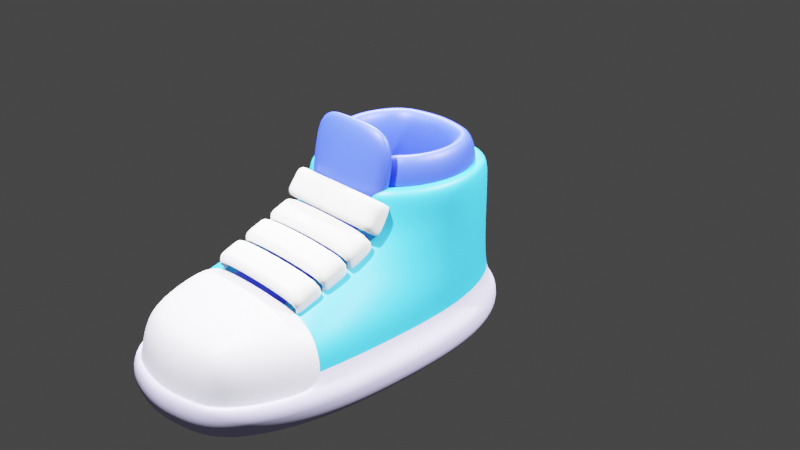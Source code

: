 # Source: shoes.blend  (saved by Blender 2.81.16; exported with 4.5.12 LTS)
import bpy
from mathutils import Matrix  # noqa: F401  (used for matrix-valued properties, if any)

bpy.ops.wm.read_factory_settings(use_empty=True)
scene = bpy.context.scene
scene.name = 'Scene'

# ---- collections
col_collection = bpy.data.collections.new('Collection'); scene.collection.children.link(col_collection)
col_collection_2 = bpy.data.collections.new('Collection 2'); scene.collection.children.link(col_collection_2)

# ---- materials (node trees are filled in below, after node groups)
mat_material_004 = bpy.data.materials.new('Material.004')
mat_material_004.use_transparent_shadow = False
mat_material_001 = bpy.data.materials.new('Material.001')
mat_material_001.use_transparent_shadow = False
mat_material_002 = bpy.data.materials.new('Material.002')
mat_material_002.use_transparent_shadow = False
mat_material_003 = bpy.data.materials.new('Material.003')
mat_material_003.use_transparent_shadow = False

# ---- material node trees
mat_material_004.use_nodes = True; mat_material_004.node_tree.nodes.clear()
_N = mat_material_004.node_tree.nodes; _L = mat_material_004.node_tree.links
n0 = _N.new('ShaderNodeOutputMaterial'); n0.name = 'Material Output'; n0.location = (300, 300)
n1 = _N.new('ShaderNodeBsdfPrincipled'); n1.name = 'Principled BSDF'; n1.location = (10, 300)
n1.distribution = 'GGX'
n1.subsurface_method = 'BURLEY'
n1.inputs[0].default_value = (0.02956, 0.05781, 0.8228, 1.0)
n1.inputs[3].default_value = 1.45
n1.inputs[27].default_value = (0.0, 0.0, 0.0, 1.0)
n1.inputs[28].default_value = 1.0
_L.new(n1.outputs[0], n0.inputs[0])
n0.is_active_output = True
mat_material_001.use_nodes = True; mat_material_001.node_tree.nodes.clear()
_N = mat_material_001.node_tree.nodes; _L = mat_material_001.node_tree.links
n0 = _N.new('ShaderNodeOutputMaterial'); n0.name = 'Material Output'; n0.location = (300, 300)
n1 = _N.new('ShaderNodeBsdfPrincipled'); n1.name = 'Principled BSDF'; n1.location = (10, 300)
n1.distribution = 'GGX'
n1.subsurface_method = 'BURLEY'
n1.inputs[0].default_value = (0.6795, 0.6724, 0.8148, 1.0)
n1.inputs[3].default_value = 1.45
n1.inputs[27].default_value = (0.0, 0.0, 0.0, 1.0)
n1.inputs[28].default_value = 1.0
_L.new(n1.outputs[0], n0.inputs[0])
n0.is_active_output = True
mat_material_002.use_nodes = True; mat_material_002.node_tree.nodes.clear()
_N = mat_material_002.node_tree.nodes; _L = mat_material_002.node_tree.links
n0 = _N.new('ShaderNodeOutputMaterial'); n0.name = 'Material Output'; n0.location = (300, 300)
n1 = _N.new('ShaderNodeBsdfPrincipled'); n1.name = 'Principled BSDF'; n1.location = (10, 300)
n1.distribution = 'GGX'
n1.subsurface_method = 'BURLEY'
n1.inputs[0].default_value = (0.03071, 0.4179, 0.7913, 1.0)
n1.inputs[3].default_value = 1.45
n1.inputs[27].default_value = (0.0, 0.0, 0.0, 1.0)
n1.inputs[28].default_value = 1.0
_L.new(n1.outputs[0], n0.inputs[0])
n0.is_active_output = True
mat_material_003.use_nodes = True; mat_material_003.node_tree.nodes.clear()
_N = mat_material_003.node_tree.nodes; _L = mat_material_003.node_tree.links
n0 = _N.new('ShaderNodeOutputMaterial'); n0.name = 'Material Output'; n0.location = (300, 300)
n1 = _N.new('ShaderNodeBsdfPrincipled'); n1.name = 'Principled BSDF'; n1.location = (10, 300)
n1.distribution = 'GGX'
n1.subsurface_method = 'BURLEY'
n1.inputs[0].default_value = (0.5583, 0.5333, 0.8308, 1.0)
n1.inputs[3].default_value = 1.45
n1.inputs[27].default_value = (0.0, 0.0, 0.0, 1.0)
n1.inputs[28].default_value = 1.0
_L.new(n1.outputs[0], n0.inputs[0])
n0.is_active_output = True

# ---- world
world_world = bpy.data.worlds.new('World'); scene.world = world_world
world_world.use_nodes = True; world_world.node_tree.nodes.clear()
_N = world_world.node_tree.nodes; _L = world_world.node_tree.links
n0 = _N.new('ShaderNodeOutputWorld'); n0.name = 'World Output'; n0.location = (300, 300)
n1 = _N.new('ShaderNodeBackground'); n1.name = 'Background'; n1.location = (10, 300)
n1.inputs[0].default_value = (0.05088, 0.05088, 0.05088, 1.0)
_L.new(n1.outputs[0], n0.inputs[0])
n0.is_active_output = True
world_world.color = (0.05088, 0.05088, 0.05088)
world_world.use_sun_shadow = False
world_world.sun_shadow_jitter_overblur = 0.0

# ---- cameras
cam_camera = bpy.data.cameras.new('Camera')
cam_camera.clip_end = 100.0
cam_camera.ortho_scale = 7.314

# ---- lights
light_light_001 = bpy.data.lights.new('Light.001', 'POINT')
light_light_001.transmission_factor = 0.0
light_light_001.energy = 1e+04
light_light_001.shadow_soft_size = 0.1
light_light_001.shadow_maximum_resolution = 0.006
light_light_001.use_absolute_resolution = True
light_light_002 = bpy.data.lights.new('Light.002', 'POINT')
light_light_002.transmission_factor = 0.0
light_light_002.energy = 1e+04
light_light_002.shadow_soft_size = 0.1
light_light_002.shadow_maximum_resolution = 0.006
light_light_002.use_absolute_resolution = True
light_light = bpy.data.lights.new('Light', 'POINT')
light_light.transmission_factor = 0.0
light_light.energy = 1e+04
light_light.shadow_soft_size = 0.1
light_light.shadow_maximum_resolution = 0.006
light_light.use_absolute_resolution = True

# ---- meshes
me_cube_002 = bpy.data.meshes.new('Cube.002')
me_cube_002.from_pydata([(-0.461, 0.4462, 0.7852), (0.461, 0.4462, 0.7852), (1.397e-05, 0.3934, 0.7852), (-0.3265, 0.05472, -0.09285), (0.3441, 0.05472, -0.09285), (0.008791, 0.006503, -0.07631), (-0.3507, 0.3485, 0.07025), (0.3289, 0.3485, 0.07025), (-0.01092, 0.295, 0.07175), (-0.3377, -0.6976, -0.2683), (0.3378, -0.6976, -0.2683), (1.397e-05, -0.7044, -0.2497)], [], [(0, 6, 8, 2), (2, 8, 7, 1), (4, 7, 8, 5), (5, 8, 6, 3), (3, 9, 11, 5), (5, 11, 10, 4)])
me_cube_002.polygons.foreach_set('use_smooth', [True] * 6)
_uv = me_cube_002.uv_layers.new(name='UVMap')
_uv.uv.foreach_set('vector', [0.625, 0.9387, 0.565, 0.9378, 0.5655, 0.875, 0.625, 0.875, 0.625, 0.875, 0.5655, 0.875, 0.5643, 0.8122, 0.625, 0.8113, 0.5142, 0.8203, 0.5643, 0.8122, 0.5655, 0.875, 0.5216, 0.8758, 0.5216, 0.8758, 0.5655, 0.875, 0.565, 0.9378, 0.5201, 0.9306, 0.5201, 0.9306, 0.5007, 0.9425, 0.5, 0.88, 0.5216, 0.8758, 0.5216, 0.8758, 0.5, 0.88, 0.4951, 0.8336, 0.5142, 0.8203])
me_cube_002.materials.append(mat_material_004)
me_cube_002.use_remesh_fix_poles = True
me_cube_002.use_remesh_preserve_attributes = False
me_cube_002.use_mirror_vertex_groups = False
me_cube_002.update()
me_cube_004 = bpy.data.meshes.new('Cube.004')
me_cube_004.from_pydata([(-0.6992, -0.7809, -0.4991), (-0.7019, 0.5524, -0.4991), (0.6992, -0.7809, -0.4991), (0.7019, 0.5524, -0.4991), (-0.9651, -0.1143, -0.4991), (0.9651, -0.1143, -0.4991), (0.3301, 0.6786, -0.4991), (-0.3301, 0.6786, -0.4991), (8.964e-09, 0.7299, -0.4991), (-0.3566, -0.9034, -0.4991), (0.3566, -0.9034, -0.4991), (-0.6992, -0.7809, 0.4991), (-0.7019, 0.5524, 0.4991), (0.6992, -0.7809, 0.4991), (0.7019, 0.5524, 0.4991), (-0.9651, -0.1143, 0.4991), (0.9651, -0.1143, 0.4991), (0.3301, 0.6786, 0.4991), (-0.3301, 0.6786, 0.4991), (8.964e-09, 0.7299, 0.4991), (-0.3566, -0.9034, 0.4991), (0.3566, -0.9034, 0.4991)], [], [(3, 14, 16, 5), (9, 20, 11, 0), (1, 12, 18, 7), (5, 16, 13, 2), (0, 11, 15, 4), (6, 17, 14, 3), (8, 19, 17, 6), (4, 15, 12, 1), (2, 13, 21, 10), (7, 18, 19, 8)])
me_cube_004.polygons.foreach_set('use_smooth', [True] * 10)
_uv = me_cube_004.uv_layers.new(name='UVMap')
_uv.uv.foreach_set('vector', [0.0, 0.0, 0.0, 0.0, 0.0, 0.0, 0.0, 0.0, 0.0, 0.0, 0.0, 0.0, 0.0, 0.0, 0.0, 0.0, 0.0, 0.0, 0.0, 0.0, 0.0, 0.0, 0.0, 0.0, 0.0, 0.0, 0.0, 0.0, 0.0, 0.0, 0.0, 0.0, 0.0, 0.0, 0.0, 0.0, 0.0, 0.0, 0.0, 0.0, 0.0, 0.0, 0.0, 0.0, 0.0, 0.0, 0.0, 0.0, 0.0, 0.0, 0.0, 0.0, 0.0, 0.0, 0.0, 0.0, 0.0, 0.0, 0.0, 0.0, 0.0, 0.0, 0.0, 0.0, 0.0, 0.0, 0.0, 0.0, 0.0, 0.0, 0.0, 0.0, 0.0, 0.0, 0.0, 0.0, 0.0, 0.0, 0.0, 0.0])
me_cube_004.materials.append(mat_material_004)
me_cube_004.use_remesh_fix_poles = True
me_cube_004.use_remesh_preserve_attributes = False
me_cube_004.use_mirror_vertex_groups = False
me_cube_004.update()
me_cube_005 = bpy.data.meshes.new('Cube.005')
me_cube_005.from_pydata([(0.5001, -0.07741, 0.1198), (-0.4999, -0.07741, 0.1198), (0.6841, -0.2637, -0.2138), (-0.6839, -0.2637, -0.2138), (-0.6402, -0.218, 0.01193), (0.6482, 0.5612, 0.1797), (-0.648, 0.5612, 0.1797), (-0.7186, -0.303, -0.3232), (0.6404, -0.218, 0.01193), (-0.9855, 0.5353, -0.2138), (0.9857, 0.5353, -0.2138), (0.7188, -0.303, -0.3232), (-0.924, 0.5506, 0.01992), (0.9242, 0.5506, 0.01992), (-1.04, 0.5127, -0.3232), (1.04, 0.5127, -0.3232), (0.339, -0.1127, 0.1322), (-0.3389, -0.1127, 0.1322), (7.722e-05, -0.1435, 0.1429), (-0.3358, -0.3925, -0.2138), (0.336, -0.3925, -0.2138), (7.725e-05, -0.4439, -0.2138), (-0.3354, -0.3324, 0.01373), (0.3356, -0.3324, 0.01373), (7.722e-05, -0.3845, 0.01455), (-0.3377, 0.5461, 0.2209), (0.3378, 0.5461, 0.2209), (7.724e-05, 0.5393, 0.2395), (-0.3368, -0.4405, -0.3232), (0.337, -0.4405, -0.3232), (7.724e-05, -0.4908, -0.3232)], [], [(12, 9, 3, 4), (6, 12, 4, 1), (13, 5, 0, 8), (10, 13, 8, 2), (19, 3, 7, 28), (25, 6, 1, 17), (8, 0, 16, 23), (2, 20, 29, 11), (22, 17, 1, 4), (5, 26, 16, 0), (3, 9, 14, 7), (2, 8, 23, 20), (19, 22, 4, 3), (10, 2, 11, 15), (17, 22, 24, 18), (18, 24, 23, 16), (20, 23, 24, 21), (21, 24, 22, 19), (16, 26, 27, 18), (18, 27, 25, 17), (19, 28, 30, 21), (21, 30, 29, 20)])
me_cube_005.polygons.foreach_set('use_smooth', [True] * 22)
_uv = me_cube_005.uv_layers.new(name='UVMap')
_uv.uv.foreach_set('vector', [0.4705, 0.00434, 0.4479, 0.005208, 0.4479, 0.0, 0.4701, 0.0, 0.5026, 0.0, 0.4705, 0.00434, 0.4701, 0.0, 0.5, 0.0, 0.4689, 0.755, 0.4905, 0.7909, 0.4844, 0.8125, 0.4681, 0.7952, 0.4479, 0.75, 0.4689, 0.755, 0.4681, 0.7952, 0.4479, 0.7917, 0.4479, 0.939, 0.4479, 1.0, 0.4375, 1.0, 0.4375, 0.9364, 0.5007, 0.9425, 0.5013, 1.0, 0.4896, 1.0, 0.4893, 0.9623, 0.4681, 0.7952, 0.4844, 0.8125, 0.4858, 0.8352, 0.4683, 0.836, 0.4479, 0.7917, 0.4479, 0.8367, 0.4375, 0.8387, 0.4375, 0.7917, 0.4687, 0.9433, 0.4893, 0.9623, 0.4896, 1.0, 0.4688, 1.0, 0.4905, 0.7909, 0.4951, 0.8336, 0.4858, 0.8352, 0.4844, 0.8125, 0.4479, 0.0, 0.4479, 0.005208, 0.4375, 0.005208, 0.4375, 0.0, 0.4479, 0.7917, 0.4681, 0.7952, 0.4683, 0.836, 0.4479, 0.8367, 0.4479, 0.939, 0.4687, 0.9433, 0.4688, 1.0, 0.4479, 1.0, 0.4479, 0.75, 0.4479, 0.7917, 0.4375, 0.7917, 0.4375, 0.75, 0.4893, 0.9623, 0.4687, 0.9433, 0.4702, 0.881, 0.489, 0.8828, 0.489, 0.8828, 0.4702, 0.881, 0.4683, 0.836, 0.4858, 0.8352, 0.4479, 0.8367, 0.4683, 0.836, 0.4702, 0.881, 0.4487, 0.8802, 0.4487, 0.8802, 0.4702, 0.881, 0.4687, 0.9433, 0.4479, 0.939, 0.4858, 0.8352, 0.4951, 0.8336, 0.5, 0.88, 0.489, 0.8828, 0.489, 0.8828, 0.5, 0.88, 0.5007, 0.9425, 0.4893, 0.9623, 0.4479, 0.939, 0.4375, 0.9364, 0.4387, 0.8802, 0.4487, 0.8802, 0.4487, 0.8802, 0.4387, 0.8802, 0.4375, 0.8387, 0.4479, 0.8367])
me_cube_005.materials.append(mat_material_001)
me_cube_005.use_remesh_fix_poles = True
me_cube_005.use_remesh_preserve_attributes = False
me_cube_005.use_mirror_vertex_groups = False
me_cube_005.update()
me_cube_001 = bpy.data.meshes.new('Cube.001')
me_cube_001.from_pydata([(-0.6967, -1.0, -1.0), (-0.6667, -0.6667, 0.7), (-0.526, 0.5295, -1.0), (-0.6667, 0.6667, 0.7), (0.6967, -1.0, -1.0), (0.6667, -0.6667, 0.7), (0.526, 0.5295, -1.0), (0.6667, 0.6667, 0.7), (-0.76, -1.0, 0.044), (-0.6667, 0.6667, 0.04167), (0.6667, 0.6667, 0.04167), (0.76, -1.0, 0.044), (0.526, -2.529, -1.0), (-0.526, -2.529, -1.0), (-0.684, 0.6863, -0.5333), (0.684, 0.6863, -0.5333), (1.03, -1.0, -0.5333), (-1.03, -1.0, -0.5333), (-0.7534, 0.7649, -0.9417), (-1.15, -1.0, -0.9417), (-0.7534, 0.7649, -0.7083), (0.7534, 0.7649, -0.9417), (0.7534, 0.7649, -0.7083), (1.15, -1.0, -0.9417), (1.15, -1.0, -0.7083), (0.7534, -2.765, -0.7083), (0.7534, -2.765, -0.9417), (-0.7534, -2.765, -0.9417), (-1.15, -1.0, -0.7083), (-0.7534, -2.765, -0.7083), (-0.6666, -0.05015, -1.0), (-0.6767, -0.7014, 0.3766), (-0.9167, 0.0, 0.7), (1.049, -1.0, -0.9927), (0.6914, 0.6984, -0.9927), (0.6666, -0.05015, -1.0), (0.9167, 0.0, 0.7), (-0.6914, 0.6984, -0.9927), (-0.979, -1.0, -0.2885), (-0.6667, 0.6667, 0.374), (0.6667, 0.6667, 0.374), (0.6767, -0.7014, 0.3766), (0.9336, -0.03472, 0.04192), (-0.9336, -0.03472, 0.04192), (-1.049, -1.0, -0.9927), (0.6481, -1.944, -0.1398), (0.6666, -1.95, -1.0), (-0.6481, -1.944, -0.1398), (-0.6666, -1.95, -1.0), (-0.6688, 0.6691, -0.2865), (0.6688, 0.6691, -0.2865), (0.979, -1.0, -0.2885), (-0.7187, -2.726, -0.6427), (-1.09, -1.0, -0.6427), (-0.9856, -1.97, -0.5333), (-0.9856, -0.03037, -0.5333), (0.9856, -0.03037, -0.5333), (0.9856, -1.97, -0.5333), (-1.095, 0.0148, -0.9417), (-0.7664, 0.7796, -0.825), (0.7664, 0.7796, -0.825), (1.095, 0.0148, -0.9417), (1.173, -1.0, -0.825), (0.7664, -2.78, -0.825), (1.095, -2.015, -0.9417), (-1.095, -2.015, -0.9417), (-1.173, -1.0, -0.825), (-0.7664, -2.78, -0.825), (-1.095, -2.015, -0.7083), (-1.095, 0.0148, -0.7083), (1.095, 0.0148, -0.7083), (1.095, -2.015, -0.7083), (1.09, -1.0, -0.6427), (0.7187, 0.7256, -0.6427), (0.6914, -2.698, -0.9927), (-0.6914, -2.698, -0.9927), (0.7187, -2.726, -0.6427), (-0.7187, 0.7256, -0.6427), (-0.9192, -0.006944, 0.374), (0.9192, -0.006944, 0.374), (-0.9241, -1.954, -0.2996), (0.9241, -1.954, -0.2996), (0.9573, -0.04025, -0.2864), (-0.9573, -0.04025, -0.2864), (1.04, -0.007784, -0.6427), (1.0, -0.01285, -0.9927), (-1.0, -0.01285, -0.9927), (-1.04, -1.992, -0.6427), (-1.115, -2.023, -0.825), (-1.115, 0.02327, -0.825), (1.115, 0.02327, -0.825), (1.115, -2.023, -0.825), (1.0, -1.987, -0.9927), (1.04, -1.992, -0.6427), (-1.04, -0.007784, -0.6427), (-1.0, -1.987, -0.9927), (-0.3421, 0.5665, -1.0), (0.3421, 0.5665, -1.0), (-5.588e-09, 0.595, -1.0), (0.3301, 0.7929, 0.7), (-0.3301, 0.7929, 0.7), (7.451e-09, 0.8442, 0.7), (0.3434, -1.0, -1.0), (-0.3434, -1.0, -1.0), (-1.49e-08, -1.0, -1.0), (-0.34, -0.7892, 0.7), (0.34, -0.7892, 0.7), (-0.3353, -1.147, 0.118), (0.3353, -1.147, 0.118), (0.3305, 0.7927, 0.04167), (-0.3305, 0.7927, 0.04167), (-3.589e-08, 0.8441, 0.04167), (-0.3426, -2.566, -1.0), (0.3426, -2.566, -1.0), (2.794e-09, -2.595, -1.0), (0.3323, 0.8164, -0.5333), (-0.3323, 0.8164, -0.5333), (-3.059e-08, 0.8673, -0.5333), (-0.3388, 0.9106, -0.9417), (0.3388, 0.9106, -0.9417), (1.041e-08, 0.9599, -0.9417), (0.3399, -2.91, -0.9417), (-0.3399, -2.91, -0.9417), (-1.86e-08, -2.96, -0.9417), (0.3379, -2.911, -0.7083), (-0.3379, -2.911, -0.7083), (1.465e-08, -2.96, -0.7083), (-0.3359, 0.9116, -0.7083), (0.3359, 0.9116, -0.7083), (2.925e-10, 0.9605, -0.7083), (0.3302, 0.7929, 0.374), (-0.3302, 0.7929, 0.374), (6.706e-08, 0.8441, 0.374), (-0.3398, -0.8293, 0.3802), (0.3398, -0.8293, 0.3802), (0.3431, -0.04863, -1.0), (-0.3431, -0.04863, -1.0), (0.0, -0.04863, -1.0), (0.331, 0.7956, -0.2865), (-0.331, 0.7956, -0.2865), (-2.209e-08, 0.8469, -0.2865), (-0.3378, -1.959, -0.09856), (0.3378, -1.959, -0.09856), (0.3413, -2.824, -0.9927), (-0.3413, -2.824, -0.9927), (8.459e-09, -2.875, -0.9927), (0.3433, -1.951, -1.0), (-0.3433, -1.951, -1.0), (-1.49e-08, -1.951, -1.0), (-0.3406, 0.8243, -0.9927), (0.3406, 0.8243, -0.9927), (2.358e-09, 0.8749, -0.9927), (-0.3389, -2.929, -0.825), (0.3389, -2.929, -0.825), (-4.862e-09, -2.977, -0.825), (0.3374, 0.929, -0.825), (-0.3374, 0.929, -0.825), (2.971e-09, 0.9777, -0.825), (-0.3369, -2.863, -0.6427), (0.3369, -2.863, -0.6427), (4.086e-09, -2.913, -0.6427), (0.3342, 0.8641, -0.6427), (-0.3342, 0.8641, -0.6427), (1.994e-08, 0.9139, -0.6427)], [], [(8, 31, 78, 43), (31, 1, 32, 78), (78, 32, 3, 39), (43, 78, 39, 9), (138, 109, 10, 50), (130, 99, 7, 40), (0, 103, 147, 48), (48, 147, 112, 13), (10, 40, 79, 42), (40, 7, 36, 79), (79, 36, 5, 41), (42, 79, 41, 11), (107, 8, 47, 141), (133, 105, 1, 31), (11, 108, 142, 45), (49, 9, 110, 139), (39, 3, 100, 131), (96, 2, 37, 149), (41, 5, 106, 134), (102, 4, 46, 146), (8, 38, 80, 47), (38, 17, 54, 80), (16, 51, 81, 57), (51, 11, 45, 81), (15, 50, 82, 56), (50, 10, 42, 82), (82, 42, 11, 51), (56, 82, 51, 16), (115, 15, 73, 161), (9, 39, 131, 110), (109, 130, 40, 10), (119, 155, 60, 21), (17, 38, 83, 55), (38, 8, 43, 83), (83, 43, 9, 49), (55, 83, 49, 14), (14, 116, 162, 77), (11, 41, 134, 108), (107, 133, 31, 8), (146, 46, 12, 113), (13, 112, 144, 75), (76, 159, 124, 25), (26, 63, 153, 121), (30, 136, 103, 0), (135, 35, 4, 102), (113, 12, 74, 143), (97, 6, 35, 135), (2, 96, 136, 30), (122, 152, 67, 27), (18, 59, 156, 118), (15, 56, 84, 73), (56, 16, 72, 84), (84, 72, 24, 70), (73, 84, 70, 22), (4, 35, 85, 33), (35, 6, 34, 85), (85, 34, 21, 61), (33, 85, 61, 23), (2, 30, 86, 37), (30, 0, 44, 86), (86, 44, 19, 58), (37, 86, 58, 18), (54, 17, 53, 87), (87, 53, 28, 68), (52, 87, 68, 29), (28, 66, 88, 68), (66, 19, 65, 88), (88, 65, 27, 67), (68, 88, 67, 29), (143, 74, 26, 121), (158, 52, 29, 125), (63, 25, 124, 153), (75, 144, 122, 27), (19, 66, 89, 58), (66, 28, 69, 89), (89, 69, 20, 59), (58, 89, 59, 18), (149, 37, 18, 118), (161, 73, 22, 128), (59, 20, 127, 156), (34, 150, 119, 21), (21, 60, 90, 61), (60, 22, 70, 90), (90, 70, 24, 62), (61, 90, 62, 23), (23, 62, 91, 64), (62, 24, 71, 91), (91, 71, 25, 63), (64, 91, 63, 26), (77, 162, 127, 20), (152, 125, 29, 67), (12, 46, 92, 74), (46, 4, 33, 92), (92, 33, 23, 64), (74, 92, 64, 26), (16, 57, 93, 72), (93, 76, 25, 71), (72, 93, 71, 24), (17, 55, 94, 53), (55, 14, 77, 94), (94, 77, 20, 69), (53, 94, 69, 28), (14, 49, 139, 116), (115, 138, 50, 15), (155, 128, 22, 60), (0, 48, 95, 44), (48, 13, 75, 95), (95, 75, 27, 65), (44, 95, 65, 19), (99, 130, 132, 101), (101, 132, 131, 100), (110, 131, 132, 111), (111, 132, 130, 109), (97, 135, 137, 98), (98, 137, 136, 96), (103, 136, 137, 104), (104, 137, 135, 102), (109, 138, 140, 111), (111, 140, 139, 110), (116, 139, 140, 117), (117, 140, 138, 115), (113, 143, 145, 114), (114, 145, 144, 112), (122, 144, 145, 123), (123, 145, 143, 121), (102, 146, 148, 104), (104, 148, 147, 103), (112, 147, 148, 114), (114, 148, 146, 113), (96, 149, 151, 98), (98, 151, 150, 97), (119, 150, 151, 120), (120, 151, 149, 118), (125, 152, 154, 126), (126, 154, 153, 124), (121, 153, 154, 123), (123, 154, 152, 122), (128, 155, 157, 129), (129, 157, 156, 127), (118, 156, 157, 120), (120, 157, 155, 119), (124, 159, 160, 126), (126, 160, 158, 125), (115, 161, 163, 117), (117, 163, 162, 116), (127, 162, 163, 129), (129, 163, 161, 128), (6, 97, 150, 34)])
me_cube_001.polygons.foreach_set('use_smooth', [True] * 148)
me_cube_001.polygons.foreach_set('material_index', [0, 0, 0, 0, 0, 0, 1, 1, 0, 0, 0, 0, 0, 0, 0, 0, 0, 1, 0, 1, 0, 0, 0, 0, 0, 0, 0, 0, 1, 0, 0, 1, 0, 0, 0, 0, 1, 0, 0, 1, 1, 1, 1, 1, 1, 1, 1, 1, 1, 1, 1, 1, 1, 1, 1, 1, 1, 1, 1, 1, 1, 1, 1, 1, 1, 1, 1, 1, 1, 1, 1, 1, 1, 1, 1, 1, 1, 1, 1, 1, 1, 1, 1, 1, 1, 1, 1, 1, 1, 1, 1, 1, 1, 1, 1, 1, 1, 1, 1, 1, 1, 1, 0, 0, 1, 1, 1, 1, 1, 0, 0, 0, 0, 1, 1, 1, 1, 0, 0, 0, 0, 1, 1, 1, 1, 1, 1, 1, 1, 1, 1, 1, 1, 1, 1, 1, 1, 1, 1, 1, 1, 1, 1, 1, 1, 1, 1, 1])
_uv = me_cube_001.uv_layers.new(name='UVMap')
_uv.uv.foreach_set('vector', [0.5208, 5.821e-10, 0.5651, 0.0, 0.564, 0.125, 0.5113, 0.1259, 0.5651, 0.0, 0.625, 0.0, 0.625, 0.125, 0.564, 0.125, 0.564, 0.125, 0.625, 0.125, 0.625, 0.25, 0.5638, 0.25, 0.5113, 0.1259, 0.564, 0.125, 0.5638, 0.25, 0.5104, 0.25, 0.4714, 0.4369, 0.5104, 0.437, 0.5104, 0.5, 0.4714, 0.5, 0.5638, 0.4369, 0.625, 0.4369, 0.625, 0.5, 0.5638, 0.5, 0.1667, 0.7083, 0.2089, 0.7083, 0.2089, 0.7448, 0.1702, 0.7448, 0.1702, 0.7448, 0.2089, 0.7448, 0.2093, 0.75, 0.1875, 0.75, 0.5104, 0.5, 0.5638, 0.5, 0.5637, 0.625, 0.5101, 0.6241, 0.5638, 0.5, 0.625, 0.5, 0.625, 0.625, 0.5637, 0.625, 0.5637, 0.625, 0.625, 0.625, 0.625, 0.75, 0.5637, 0.75, 0.5101, 0.6241, 0.5637, 0.625, 0.5637, 0.75, 0.5075, 0.75, 0.5201, 0.9306, 0.5208, 1.0, 0.5013, 1.0, 0.5007, 0.9425, 0.565, 0.9378, 0.625, 0.9387, 0.625, 1.0, 0.5651, 1.0, 0.5075, 0.75, 0.5142, 0.8203, 0.4951, 0.8336, 0.4905, 0.7909, 0.4714, 0.25, 0.5104, 0.25, 0.5104, 0.313, 0.4714, 0.3131, 0.5638, 0.25, 0.625, 0.25, 0.625, 0.3131, 0.5638, 0.3131, 0.2093, 0.5577, 0.1875, 0.5625, 0.1702, 0.5452, 0.2107, 0.5291, 0.5637, 0.75, 0.625, 0.75, 0.625, 0.8113, 0.5643, 0.8122, 0.2911, 0.7083, 0.3333, 0.7083, 0.3298, 0.7448, 0.2911, 0.7448, 0.5208, -2.328e-10, 0.472, 0.03819, 0.4705, 0.00434, 0.5026, 0.0, 0.472, 0.03819, 0.4479, 0.04167, 0.4479, 0.005208, 0.4705, 0.00434, 0.4479, 0.7083, 0.4706, 0.7127, 0.4689, 0.755, 0.4479, 0.75, 0.4706, 0.7127, 0.5075, 0.75, 0.4905, 0.7909, 0.4689, 0.755, 0.4479, 0.5, 0.4714, 0.5, 0.4713, 0.6207, 0.4479, 0.6198, 0.4714, 0.5, 0.5104, 0.5, 0.5101, 0.6241, 0.4713, 0.6207, 0.4713, 0.6207, 0.5101, 0.6241, 0.5075, 0.75, 0.4706, 0.7127, 0.4479, 0.6198, 0.4713, 0.6207, 0.4706, 0.7127, 0.4479, 0.7083, 0.4479, 0.4357, 0.4479, 0.5, 0.4375, 0.5, 0.4375, 0.4331, 0.5104, 0.25, 0.5638, 0.25, 0.5638, 0.3131, 0.5104, 0.313, 0.5104, 0.437, 0.5638, 0.4369, 0.5638, 0.5, 0.5104, 0.5, 0.3534, 0.4096, 0.403, 0.428, 0.4017, 0.4965, 0.3333, 0.4583, 0.4479, 0.04167, 0.472, 0.03819, 0.4716, 0.1293, 0.4479, 0.1302, 0.472, 0.03819, 0.5208, 5.821e-10, 0.5113, 0.1259, 0.4716, 0.1293, 0.4716, 0.1293, 0.5113, 0.1259, 0.5104, 0.25, 0.4714, 0.25, 0.4479, 0.1302, 0.4716, 0.1293, 0.4714, 0.25, 0.4479, 0.25, 0.4479, 0.25, 0.4479, 0.3143, 0.4375, 0.3169, 0.4375, 0.25, 0.5075, 0.75, 0.5637, 0.75, 0.5643, 0.8122, 0.5142, 0.8203, 0.5201, 0.9306, 0.565, 0.9378, 0.5651, 1.0, 0.5208, 1.0, 0.2911, 0.7448, 0.3298, 0.7448, 0.3125, 0.75, 0.2907, 0.75, 0.1875, 0.75, 0.2093, 0.75, 0.2106, 0.7504, 0.1702, 0.75, 0.4375, 0.7917, 0.4375, 0.8387, 0.4271, 0.8405, 0.4271, 0.7917, 0.3333, 0.7917, 0.4017, 0.7917, 0.403, 0.8411, 0.3533, 0.8403, 0.1702, 0.6277, 0.2089, 0.627, 0.2089, 0.7083, 0.1667, 0.7083, 0.2911, 0.627, 0.3298, 0.6277, 0.3333, 0.7083, 0.2911, 0.7083, 0.2907, 0.75, 0.3125, 0.75, 0.33, 0.7535, 0.2895, 0.7522, 0.2907, 0.5577, 0.3125, 0.5625, 0.3298, 0.6277, 0.2911, 0.627, 0.1875, 0.5625, 0.2093, 0.5577, 0.2089, 0.627, 0.1702, 0.6277, 0.3721, 0.9343, 0.4045, 0.9332, 0.4049, 1.0, 0.375, 1.0, 0.375, 0.25, 0.4049, 0.25, 0.4045, 0.3195, 0.3721, 0.3159, 0.4479, 0.5, 0.4479, 0.6198, 0.4375, 0.6198, 0.4375, 0.5, 0.4479, 0.6198, 0.4479, 0.7083, 0.4375, 0.7083, 0.4375, 0.6198, 0.4375, 0.6198, 0.4375, 0.7083, 0.4271, 0.7083, 0.4271, 0.6198, 0.4375, 0.5, 0.4375, 0.6198, 0.4271, 0.6198, 0.4271, 0.5, 0.3333, 0.7083, 0.3298, 0.6277, 0.3659, 0.6239, 0.3711, 0.7083, 0.3298, 0.6277, 0.3125, 0.5625, 0.33, 0.5383, 0.3659, 0.6239, 0.3659, 0.6239, 0.33, 0.5383, 0.3333, 0.4583, 0.3802, 0.6172, 0.3711, 0.7083, 0.3659, 0.6239, 0.3802, 0.6172, 0.3854, 0.7083, 0.1875, 0.5625, 0.1702, 0.6277, 0.1352, 0.6257, 0.1702, 0.5452, 0.1702, 0.6277, 0.1667, 0.7083, 0.1302, 0.7083, 0.1352, 0.6257, 0.1352, 0.6257, 0.1302, 0.7083, 0.125, 0.7083, 0.1302, 0.625, 0.1702, 0.5452, 0.1352, 0.6257, 0.1302, 0.625, 0.1667, 0.5417, 0.4479, 0.005208, 0.4479, 0.04167, 0.4375, 0.04167, 0.4375, 0.005208, 0.4375, 0.005208, 0.4375, 0.04167, 0.4271, 0.04167, 0.4271, 0.005208, 0.4375, 0.0, 0.4375, 0.005208, 0.4271, 0.005208, 0.4271, 0.0, 0.4271, 0.04167, 0.4049, 0.04167, 0.4049, 0.005208, 0.4271, 0.005208, 0.4049, 0.04167, 0.375, 0.04167, 0.375, 0.005208, 0.4049, 0.005208, 0.4049, 0.005208, 0.375, 0.005208, 0.375, 0.0, 0.4049, 0.0, 0.4271, 0.005208, 0.4049, 0.005208, 0.4049, 0.0, 0.4271, 0.0, 0.2895, 0.7522, 0.33, 0.7535, 0.3333, 0.7917, 0.2876, 0.7717, 0.4375, 0.9364, 0.4375, 1.0, 0.4271, 1.0, 0.4271, 0.9339, 0.4017, 0.7917, 0.4271, 0.7917, 0.4271, 0.8405, 0.403, 0.8411, 0.1702, 0.75, 0.2106, 0.7504, 0.2124, 0.7529, 0.1667, 0.75, 0.375, 0.04167, 0.4049, 0.04167, 0.4049, 0.1302, 0.375, 0.1302, 0.4049, 0.04167, 0.4271, 0.04167, 0.4271, 0.1302, 0.4049, 0.1302, 0.4049, 0.1302, 0.4271, 0.1302, 0.4271, 0.25, 0.4049, 0.25, 0.375, 0.1302, 0.4049, 0.1302, 0.4049, 0.25, 0.375, 0.25, 0.2107, 0.5291, 0.1702, 0.5452, 0.1667, 0.5417, 0.2125, 0.5187, 0.4375, 0.4331, 0.4375, 0.5, 0.4271, 0.5, 0.4271, 0.4307, 0.4049, 0.25, 0.4271, 0.25, 0.4271, 0.3193, 0.4045, 0.3195, 0.33, 0.5383, 0.2894, 0.5257, 0.2875, 0.4813, 0.3333, 0.4583, 0.3333, 0.4583, 0.4017, 0.4965, 0.4052, 0.6189, 0.3802, 0.6172, 0.4017, 0.4965, 0.4271, 0.5, 0.4271, 0.6198, 0.4052, 0.6189, 0.4052, 0.6189, 0.4271, 0.6198, 0.4271, 0.7083, 0.4063, 0.7083, 0.3802, 0.6172, 0.4052, 0.6189, 0.4063, 0.7083, 0.3854, 0.7083, 0.3854, 0.7083, 0.4063, 0.7083, 0.4052, 0.75, 0.3802, 0.7491, 0.4063, 0.7083, 0.4271, 0.7083, 0.4271, 0.75, 0.4052, 0.75, 0.4052, 0.75, 0.4271, 0.75, 0.4271, 0.7917, 0.4017, 0.7917, 0.3802, 0.7491, 0.4052, 0.75, 0.4017, 0.7917, 0.3333, 0.7917, 0.4375, 0.25, 0.4375, 0.3169, 0.4271, 0.3193, 0.4271, 0.25, 0.4045, 0.9332, 0.4271, 0.9339, 0.4271, 1.0, 0.4049, 1.0, 0.3125, 0.75, 0.3298, 0.7448, 0.3659, 0.7457, 0.33, 0.7535, 0.3298, 0.7448, 0.3333, 0.7083, 0.3711, 0.7083, 0.3659, 0.7457, 0.3659, 0.7457, 0.3711, 0.7083, 0.3854, 0.7083, 0.3802, 0.7491, 0.33, 0.7535, 0.3659, 0.7457, 0.3802, 0.7491, 0.3333, 0.7917, 0.4479, 0.7083, 0.4479, 0.75, 0.4375, 0.75, 0.4375, 0.7083, 0.4375, 0.75, 0.4375, 0.7917, 0.4271, 0.7917, 0.4271, 0.75, 0.4375, 0.7083, 0.4375, 0.75, 0.4271, 0.75, 0.4271, 0.7083, 0.4479, 0.04167, 0.4479, 0.1302, 0.4375, 0.1302, 0.4375, 0.04167, 0.4479, 0.1302, 0.4479, 0.25, 0.4375, 0.25, 0.4375, 0.1302, 0.4375, 0.1302, 0.4375, 0.25, 0.4271, 0.25, 0.4271, 0.1302, 0.4375, 0.04167, 0.4375, 0.1302, 0.4271, 0.1302, 0.4271, 0.04167, 0.4479, 0.25, 0.4714, 0.25, 0.4714, 0.3131, 0.4479, 0.3143, 0.4479, 0.4357, 0.4714, 0.4369, 0.4714, 0.5, 0.4479, 0.5, 0.403, 0.428, 0.4271, 0.4307, 0.4271, 0.5, 0.4017, 0.4965, 0.1667, 0.7083, 0.1702, 0.7448, 0.1352, 0.7448, 0.1302, 0.7083, 0.1702, 0.7448, 0.1875, 0.75, 0.1702, 0.75, 0.1352, 0.7448, 0.1352, 0.7448, 0.1702, 0.75, 0.1667, 0.75, 0.1302, 0.7448, 0.1302, 0.7083, 0.1352, 0.7448, 0.1302, 0.7448, 0.125, 0.7083, 0.625, 0.4369, 0.5638, 0.4369, 0.5638, 0.375, 0.625, 0.375, 0.625, 0.375, 0.5638, 0.375, 0.5638, 0.3131, 0.625, 0.3131, 0.5104, 0.313, 0.5638, 0.3131, 0.5638, 0.375, 0.5104, 0.375, 0.5104, 0.375, 0.5638, 0.375, 0.5638, 0.4369, 0.5104, 0.437, 0.2907, 0.5577, 0.2911, 0.627, 0.25, 0.6264, 0.25, 0.5511, 0.25, 0.5511, 0.25, 0.6264, 0.2089, 0.627, 0.2093, 0.5577, 0.2089, 0.7083, 0.2089, 0.627, 0.25, 0.6264, 0.25, 0.7083, 0.25, 0.7083, 0.25, 0.6264, 0.2911, 0.627, 0.2911, 0.7083, 0.5104, 0.437, 0.4714, 0.4369, 0.4714, 0.375, 0.5104, 0.375, 0.5104, 0.375, 0.4714, 0.375, 0.4714, 0.3131, 0.5104, 0.313, 0.4479, 0.3143, 0.4714, 0.3131, 0.4714, 0.375, 0.4482, 0.375, 0.4482, 0.375, 0.4714, 0.375, 0.4714, 0.4369, 0.4479, 0.4357, 0.2907, 0.75, 0.2895, 0.7522, 0.25, 0.7508, 0.25, 0.7498, 0.25, 0.7498, 0.25, 0.7508, 0.2106, 0.7504, 0.2093, 0.75, 0.2124, 0.7529, 0.2106, 0.7504, 0.25, 0.7508, 0.25, 0.7526, 0.25, 0.7526, 0.25, 0.7508, 0.2895, 0.7522, 0.2876, 0.7717, 0.2911, 0.7083, 0.2911, 0.7448, 0.25, 0.7448, 0.25, 0.7083, 0.25, 0.7083, 0.25, 0.7448, 0.2089, 0.7448, 0.2089, 0.7083, 0.2093, 0.75, 0.2089, 0.7448, 0.25, 0.7448, 0.25, 0.7498, 0.25, 0.7498, 0.25, 0.7448, 0.2911, 0.7448, 0.2907, 0.75, 0.2093, 0.5577, 0.2107, 0.5291, 0.25, 0.5176, 0.25, 0.5511, 0.25, 0.5511, 0.25, 0.5176, 0.2894, 0.5257, 0.2907, 0.5577, 0.2875, 0.4813, 0.2894, 0.5257, 0.25, 0.5176, 0.25, 0.5082, 0.25, 0.5082, 0.25, 0.5176, 0.2107, 0.5291, 0.2125, 0.5187, 0.4271, 0.9339, 0.4045, 0.9332, 0.4036, 0.8802, 0.4297, 0.8802, 0.4297, 0.8802, 0.4036, 0.8802, 0.403, 0.8411, 0.4271, 0.8405, 0.3533, 0.8403, 0.403, 0.8411, 0.4036, 0.8802, 0.3698, 0.8802, 0.3698, 0.8802, 0.4036, 0.8802, 0.4045, 0.9332, 0.3721, 0.9343, 0.4271, 0.4307, 0.403, 0.428, 0.4036, 0.374, 0.4296, 0.375, 0.4296, 0.375, 0.4036, 0.374, 0.4045, 0.3195, 0.4271, 0.3193, 0.3721, 0.3159, 0.4045, 0.3195, 0.4036, 0.374, 0.3698, 0.3698, 0.3698, 0.3698, 0.4036, 0.374, 0.403, 0.428, 0.3534, 0.4096, 0.4271, 0.8405, 0.4375, 0.8387, 0.4387, 0.8802, 0.4297, 0.8802, 0.4297, 0.8802, 0.4387, 0.8802, 0.4375, 0.9364, 0.4271, 0.9339, 0.4479, 0.4357, 0.4375, 0.4331, 0.4387, 0.375, 0.4482, 0.375, 0.4482, 0.375, 0.4387, 0.375, 0.4375, 0.3169, 0.4479, 0.3143, 0.4271, 0.3193, 0.4375, 0.3169, 0.4387, 0.375, 0.4296, 0.375, 0.4296, 0.375, 0.4387, 0.375, 0.4375, 0.4331, 0.4271, 0.4307, 0.3125, 0.5625, 0.2907, 0.5577, 0.2894, 0.5257, 0.33, 0.5383])
me_cube_001.materials.append(mat_material_002)
me_cube_001.materials.append(mat_material_003)
me_cube_001.use_remesh_fix_poles = True
me_cube_001.use_remesh_preserve_attributes = False
me_cube_001.use_mirror_vertex_groups = False
me_cube_001.update()

# ---- curves / text
cu_nurbspath_001 = bpy.data.curves.new('NurbsPath.001', 'CURVE')
cu_nurbspath_001.dimensions = '3D'
_sp = cu_nurbspath_001.splines.new('NURBS'); _sp.points.add(8)
_sp.points.foreach_set('co', [-1.756, -0.1461, -2.026e-08, 1.0, -2.074, -0.0923, -6.393e-09, 1.0, -2.0, -0.0351, 1.534e-09, 1.0, -1.0, -0.01415, 6.185e-10, 1.0, 0.0, -0.0009581, 4.188e-11, 1.0, 1.0, -0.01415, 6.185e-10, 1.0, 2.0, -0.0351, 1.534e-09, 1.0, 2.404, -0.09158, -7.197e-09, 1.0, 2.074, -0.1945, -1.583e-08, 1.0])
_sp.order_u = 5
_sp.order_v = 0
_sp.resolution_u = 2
_sp.use_endpoint_u = True
cu_nurbspath_001.use_path_clamp = True
cu_nurbspath_001.extrude = 0.075
cu_nurbspath_001.bevel_depth = 0.075
cu_nurbspath_001.resolution_u = 2
cu_nurbspath_001.fill_mode = 'HALF'
cu_nurbspath_002 = bpy.data.curves.new('NurbsPath.002', 'CURVE')
cu_nurbspath_002.dimensions = '3D'
_sp = cu_nurbspath_002.splines.new('NURBS'); _sp.points.add(8)
_sp.points.foreach_set('co', [-1.756, -0.1461, -2.026e-08, 1.0, -2.074, -0.0923, -6.393e-09, 1.0, -2.0, -0.0351, 1.534e-09, 1.0, -1.0, -0.01415, 6.185e-10, 1.0, 0.0, -0.0009581, 4.188e-11, 1.0, 1.0, -0.01415, 6.185e-10, 1.0, 2.0, -0.0351, 1.534e-09, 1.0, 2.404, -0.09158, -7.197e-09, 1.0, 2.074, -0.1945, -1.583e-08, 1.0])
_sp.order_u = 5
_sp.order_v = 0
_sp.resolution_u = 2
_sp.use_endpoint_u = True
cu_nurbspath_002.use_path_clamp = True
cu_nurbspath_002.extrude = 0.075
cu_nurbspath_002.bevel_depth = 0.075
cu_nurbspath_002.resolution_u = 2
cu_nurbspath_002.fill_mode = 'HALF'
cu_nurbspath_003 = bpy.data.curves.new('NurbsPath.003', 'CURVE')
cu_nurbspath_003.dimensions = '3D'
_sp = cu_nurbspath_003.splines.new('NURBS'); _sp.points.add(8)
_sp.points.foreach_set('co', [-1.756, -0.1461, -2.026e-08, 1.0, -2.074, -0.0923, -6.393e-09, 1.0, -2.0, -0.0351, 1.534e-09, 1.0, -1.0, -0.01415, 6.185e-10, 1.0, 0.0, -0.0009581, 4.188e-11, 1.0, 1.0, -0.01415, 6.185e-10, 1.0, 2.0, -0.0351, 1.534e-09, 1.0, 2.404, -0.09158, -7.197e-09, 1.0, 2.074, -0.1945, -1.583e-08, 1.0])
_sp.order_u = 5
_sp.order_v = 0
_sp.resolution_u = 2
_sp.use_endpoint_u = True
cu_nurbspath_003.use_path_clamp = True
cu_nurbspath_003.extrude = 0.075
cu_nurbspath_003.bevel_depth = 0.075
cu_nurbspath_003.resolution_u = 2
cu_nurbspath_003.fill_mode = 'HALF'
cu_nurbspath = bpy.data.curves.new('NurbsPath', 'CURVE')
cu_nurbspath.dimensions = '3D'
_sp = cu_nurbspath.splines.new('NURBS'); _sp.points.add(8)
_sp.points.foreach_set('co', [-1.756, -0.1461, -2.026e-08, 1.0, -2.074, -0.0923, -6.393e-09, 1.0, -2.0, -0.0351, 1.534e-09, 1.0, -1.0, -0.01415, 6.185e-10, 1.0, 0.0, -0.0009581, 4.188e-11, 1.0, 1.0, -0.01415, 6.185e-10, 1.0, 2.0, -0.0351, 1.534e-09, 1.0, 2.404, -0.09158, -7.197e-09, 1.0, 2.074, -0.1945, -1.583e-08, 1.0])
_sp.order_u = 5
_sp.order_v = 0
_sp.resolution_u = 2
_sp.use_endpoint_u = True
cu_nurbspath.use_path_clamp = True
cu_nurbspath.extrude = 0.075
cu_nurbspath.bevel_depth = 0.075
cu_nurbspath.resolution_u = 2
cu_nurbspath.fill_mode = 'HALF'

# ---- objects
ob_camera = bpy.data.objects.new('Camera', cam_camera)
ob_light_001 = bpy.data.objects.new('Light.001', light_light_001)
ob_light_002 = bpy.data.objects.new('Light.002', light_light_002)
ob_cube_001 = bpy.data.objects.new('Cube.001', me_cube_002)
ob_cube_002 = bpy.data.objects.new('Cube.002', me_cube_004)
ob_cube_003 = bpy.data.objects.new('Cube.003', me_cube_005)
ob_cube = bpy.data.objects.new('Cube', me_cube_001)
ob_light = bpy.data.objects.new('Light', light_light)
ob_nurbspath_001 = bpy.data.objects.new('NurbsPath.001', cu_nurbspath_001)
ob_nurbspath_002 = bpy.data.objects.new('NurbsPath.002', cu_nurbspath_002)
ob_nurbspath_003 = bpy.data.objects.new('NurbsPath.003', cu_nurbspath_003)
ob_nurbspath = bpy.data.objects.new('NurbsPath', cu_nurbspath)

# ---- transforms, parenting, visibility, modifiers, constraints
ob_camera.location = (7.359, -6.926, 4.958)
ob_camera.rotation_euler = (1.109, 0.0, 0.8149)
ob_camera.lock_rotations_4d = False
ob_camera.empty_display_type = 'ARROWS'
ob_camera.color = (0.0, 0.0, 0.0, 0.0)
ob_camera.display_type = 'WIRE'
ob_camera.lineart.crease_threshold = 0.0
ob_light_001.location = (-3.029, 2.838, 5.904)
ob_light_001.rotation_euler = (0.6503, 0.05522, 1.866)
ob_light_001.lock_rotations_4d = False
ob_light_001.empty_display_type = 'ARROWS'
ob_light_001.color = (0.0, 0.0, 0.0, 0.0)
ob_light_001.lineart.crease_threshold = 0.0
ob_light_002.location = (3.948, 2.838, 5.904)
ob_light_002.rotation_euler = (0.6503, 0.05522, 1.866)
ob_light_002.lock_rotations_4d = False
ob_light_002.empty_display_type = 'ARROWS'
ob_light_002.color = (0.0, 0.0, 0.0, 0.0)
ob_light_002.lineart.crease_threshold = 0.0
ob_cube_001.location = (-1.397e-05, -1.261, 0.2031)
ob_cube_001.scale = (1.394, 1.394, 1.394)
ob_cube_001.lineart.crease_threshold = 0.0
_m = ob_cube_001.modifiers.new('Solidify', 'SOLIDIFY')
_m.thickness = 0.173
_m.nonmanifold_thickness_mode = 'FIXED'
_m.nonmanifold_merge_threshold = 0.0003
_m = ob_cube_001.modifiers.new('Subdivision', 'SUBSURF')
_m.uv_smooth = 'PRESERVE_CORNERS'
_m.levels = 3
_m.render_levels = 3
_m.show_only_control_edges = False
ob_cube_002.location = (-1.081e-09, 0.1057, 0.5752)
ob_cube_002.scale = (0.8537, 0.8518, 0.8295)
ob_cube_002.lineart.crease_threshold = 0.0
_m = ob_cube_002.modifiers.new('Solidify', 'SOLIDIFY')
_m.thickness = 0.355
_m.nonmanifold_thickness_mode = 'FIXED'
_m.nonmanifold_merge_threshold = 0.0003
_m = ob_cube_002.modifiers.new('Subdivision', 'SUBSURF')
_m.uv_smooth = 'PRESERVE_CORNERS'
_m.levels = 3
_m.render_levels = 3
_m.show_only_control_edges = False
ob_cube_003.location = (-7.724e-05, -2.384, -0.3195)
ob_cube_003.scale = (1.061, 1.111, 1.392)
ob_cube_003.lineart.crease_threshold = 0.0
_m = ob_cube_003.modifiers.new('Solidify', 'SOLIDIFY')
_m.thickness = 0.135
_m.use_rim_only = True
_m.nonmanifold_thickness_mode = 'FIXED'
_m.nonmanifold_merge_threshold = 0.0003
_m = ob_cube_003.modifiers.new('Subdivision', 'SUBSURF')
_m.uv_smooth = 'PRESERVE_CORNERS'
_m.levels = 3
_m.render_levels = 3
_m.show_only_control_edges = False
ob_cube.location = (0.0, 0.0, 0.0)
ob_cube.lineart.crease_threshold = 0.0
_m = ob_cube.modifiers.new('Solidify', 'SOLIDIFY')
_m.thickness = 0.135
_m.use_rim_only = True
_m.nonmanifold_thickness_mode = 'FIXED'
_m.nonmanifold_merge_threshold = 0.0003
_m = ob_cube.modifiers.new('Subdivision', 'SUBSURF')
_m.uv_smooth = 'PRESERVE_CORNERS'
_m.levels = 3
_m.render_levels = 3
_m.show_only_control_edges = False
ob_light.location = (0.05767, -3.27, 5.904)
ob_light.rotation_euler = (0.6503, 0.05522, 1.866)
ob_light.lock_rotations_4d = False
ob_light.empty_display_type = 'ARROWS'
ob_light.color = (0.0, 0.0, 0.0, 0.0)
ob_light.lineart.crease_threshold = 0.0
ob_nurbspath_001.location = (-1.397e-05, -1.401, 0.2043)
ob_nurbspath_001.rotation_euler = (1.92, 7.594e-17, 1.339e-17)
ob_nurbspath_001.scale = (0.2705, 1.0, 1.0)
ob_nurbspath_001.lineart.crease_threshold = 0.0
ob_nurbspath_002.location = (-1.397e-05, -1.099, 0.3218)
ob_nurbspath_002.rotation_euler = (1.92, 7.594e-17, 1.339e-17)
ob_nurbspath_002.scale = (0.2705, 1.0, 1.0)
ob_nurbspath_002.lineart.crease_threshold = 0.0
ob_nurbspath_003.location = (-1.397e-05, -0.9103, 0.5474)
ob_nurbspath_003.rotation_euler = (2.486, 1.76e-16, 8.668e-17)
ob_nurbspath_003.scale = (0.2705, 1.0, 1.0)
ob_nurbspath_003.lineart.crease_threshold = 0.0
ob_nurbspath.location = (-1.397e-05, -1.707, 0.0824)
ob_nurbspath.rotation_euler = (1.92, 7.594e-17, 1.339e-17)
ob_nurbspath.scale = (0.2705, 1.0, 1.0)
ob_nurbspath.lineart.crease_threshold = 0.0

# ---- collection membership
col_collection.objects.link(ob_camera)
col_collection.objects.link(ob_light_001)
col_collection.objects.link(ob_light_002)
col_collection_2.objects.link(ob_cube_001)
col_collection_2.objects.link(ob_cube_002)
col_collection_2.objects.link(ob_cube_003)
col_collection_2.objects.link(ob_cube)
col_collection_2.objects.link(ob_light)
col_collection_2.objects.link(ob_nurbspath_001)
col_collection_2.objects.link(ob_nurbspath_002)
col_collection_2.objects.link(ob_nurbspath_003)
col_collection_2.objects.link(ob_nurbspath)

# ---- scene / render settings (as saved in the file)
scene.camera = ob_camera
scene.frame_start = 1; scene.frame_end = 250; scene.frame_set(1)
scene.render.engine = 'BLENDER_EEVEE_NEXT'
scene.cycles.use_denoising = False
scene.cycles.samples = 128
scene.cycles.sampling_pattern = 'TABULATED_SOBOL'
scene.cycles.use_adaptive_sampling = False
scene.cycles.use_light_tree = False
scene.view_settings.view_transform = 'Filmic'
bpy.context.view_layer.update()
